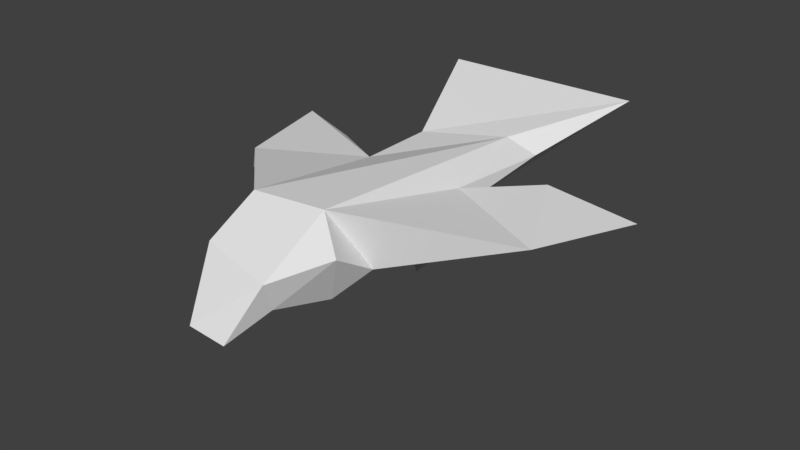 # Source: Bird.blend  (saved by Blender 2.77.0; exported with 4.5.12 LTS)
import bpy
from mathutils import Matrix  # noqa: F401  (used for matrix-valued properties, if any)

bpy.ops.wm.read_factory_settings(use_empty=True)
scene = bpy.context.scene
scene.name = 'Scene'

# ---- collections
col_collection_1 = bpy.data.collections.new('Collection 1'); scene.collection.children.link(col_collection_1)

# ---- world
world_world = bpy.data.worlds.new('World'); scene.world = world_world
world_world.color = (0.05088, 0.05088, 0.05088)
world_world.use_sun_shadow = False
world_world.sun_shadow_jitter_overblur = 0.0
world_world.cycles.sampling_method = 'MANUAL'

# ---- meshes
me_cube_001 = bpy.data.meshes.new('Cube.001')
me_cube_001.from_pydata([(0.1152, 0.412, 0.3292), (0.1152, 0.5557, 0.3227), (0.1465, 0.3796, 0.2412), (0.1465, 0.5765, 0.2455), (0.1447, 0.4299, -0.3944), (0.09601, 0.4108, 0.1585), (0.1497, 0.5084, -0.3714), (0.09048, 0.563, 0.1973), (0.0, 0.5765, 0.2455), (0.0, 0.3796, 0.2412), (0.0, 0.5557, 0.3227), (0.0, 0.412, 0.3292), (0.0, 0.563, 0.2017), (0.0, 0.5102, -0.3734), (0.0, 0.4108, 0.1625), (0.0, 0.4315, -0.3963), (0.0661, 0.3499, 0.01147), (0.0661, 0.3842, -0.008726), (0.02731, 0.3475, -0.2283), (0.04295, 0.4485, -0.1879), (0.1172, 0.3499, 0.01147), (0.1112, 0.3842, -0.008726), (0.1154, 0.3468, -0.2343), (0.1089, 0.4478, -0.1816), (0.02911, 0.394, -0.0705), (0.02911, 0.3414, -0.02295), (0.1112, 0.3933, -0.07647), (0.1172, 0.3408, -0.02891), (0.08712, 0.5172, -0.001055), (0.08486, 0.4436, 0.0121), (0.0, 0.4181, -0.07575), (0.0, 0.5536, -0.002728), (0.03627, 0.3402, 0.4989), (0.0, 0.3402, 0.4989), (0.0, 0.5084, 0.4145), (0.1027, 0.5084, 0.4145), (0.0726, 0.4144, 0.3931), (0.0, 0.4144, 0.3931), (0.0, 0.6087, -0.5621), (0.0, 0.5808, -0.5849), (0.2975, 0.6081, -0.56), (0.2832, 0.5802, -0.5831), (0.04611, 0.4829, -0.04031), (0.1185, 0.4819, -0.04365), (0.3904, 0.5163, 0.04896), (0.3881, 0.4427, 0.06211), (0.1888, 0.4616, -0.2284), (0.1911, 0.5352, -0.2415), (0.4487, 0.4308, -0.2432), (0.4509, 0.5044, -0.2564)], [], [(2, 5, 7, 3), (3, 1, 0, 2), (11, 9, 2, 0), (31, 28, 6, 13), (28, 29, 4, 6), (6, 4, 41, 40), (1, 3, 8, 10), (32, 35, 34, 33), (3, 7, 12, 8), (29, 30, 15, 4), (24, 19, 18, 25), (19, 23, 22, 18), (26, 21, 20, 27), (21, 17, 16, 20), (25, 18, 22, 27), (4, 15, 39, 41), (21, 26, 24, 17), (16, 25, 27, 20), (23, 26, 27, 22), (17, 24, 25, 16), (5, 14, 30, 29), (12, 7, 28, 31), (32, 36, 35), (37, 36, 32, 33), (0, 1, 35, 36), (11, 0, 36, 37), (1, 10, 34, 35), (39, 38, 40, 41), (13, 6, 40, 38), (19, 24, 42), (26, 23, 43), (24, 26, 43, 42), (19, 42, 43, 23), (9, 14, 5, 2), (28, 7, 44), (29, 45, 5), (45, 29, 46, 48), (7, 5, 45, 44), (46, 47, 49, 48), (29, 28, 47, 46), (28, 44, 49, 47), (44, 45, 48, 49)])
_k = {(16, 17): 0.49804, (20, 21): 0.49804, (16, 20): 0.49804, (48, 49): 1.0}
me_cube_001.attributes.new('crease_edge', 'FLOAT', 'EDGE').data.foreach_set('value', [_k.get((min(e.vertices), max(e.vertices)), 0.0) for e in me_cube_001.edges])
me_cube_001.use_remesh_preserve_volume = False
me_cube_001.use_remesh_preserve_attributes = False
me_cube_001.use_mirror_vertex_groups = False
me_cube_001.update()
arm_armature_001 = bpy.data.armatures.new('Armature.001')  # bones are not reproduced

# ---- objects
ob_armature = bpy.data.objects.new('Armature', arm_armature_001)
ob_bird = bpy.data.objects.new('Bird', me_cube_001)

# ---- transforms, parenting, visibility, modifiers, constraints
ob_armature.location = (0.0, 0.0, 0.0)
ob_armature.rotation_euler = (1.571, 2.22e-16, 2.22e-16)
ob_armature.show_in_front = True
ob_armature.lineart.crease_threshold = 0.0
ob_bird.parent = ob_armature
ob_bird.matrix_parent_inverse = Matrix(((1.0, 2.22e-16, -2.22e-16, 0.0), (2.22e-16, 7.55e-08, 1.0, 0.0), (2.22e-16, -1.0, 7.55e-08, 0.0), (0.0, 0.0, 0.0, 1.0)))
ob_bird.location = (0.0, 0.0, 0.0)
ob_bird.rotation_euler = (1.571, 8.742e-08, -1.246e-14)
ob_bird.lineart.crease_threshold = 0.0
_vg = ob_bird.vertex_groups.new(name='Bone.001')
_vg = ob_bird.vertex_groups.new(name='Bone.003')
for _i, _w in zip([6, 7, 12, 14, 28, 29, 30, 31, 44, 46, 47], [0.007543, 0.0486, 0.07048, 0.06145, 0.6575, 0.2808, 0.8529, 0.8896, 0.02109, 0.0744, 0.1111]): _vg.add([_i], _w, 'REPLACE')
_vg = ob_bird.vertex_groups.new(name='Bone.002')
for _i, _w in zip([0, 1, 2, 3, 5, 7, 8, 9, 10, 11, 12, 14, 31, 32, 33, 34, 35, 36, 37], [0.9504, 0.9415, 0.8038, 0.7938, 0.1582, 0.1866, 0.9086, 0.9186, 0.9688, 0.9743, 0.784, 0.774, 0.01172, 0.9943, 0.9944, 0.9981, 0.9897, 0.9891, 0.9909]): _vg.add([_i], _w, 'REPLACE')
_vg = ob_bird.vertex_groups.new(name='Bone.002_L')
_vg = ob_bird.vertex_groups.new(name='Bone.002_L.001')
_vg = ob_bird.vertex_groups.new(name='Bone.002_R')
_vg = ob_bird.vertex_groups.new(name='Bone.002_R.001')
_vg = ob_bird.vertex_groups.new(name='Bone.001_L')
for _i, _w in zip([4, 5, 6, 7, 12, 13, 14, 28, 29, 30, 31, 38, 40, 41, 44, 45, 46, 47, 48, 49], [0.01566, 0.4794, 0.05497, 0.3062, 0.02705, 0.04092, 0.08999, 0.5675, 0.3118, 0.1054, 0.06613, 0.04092, 0.05497, 0.01566, 0.5675, 0.3118, 0.3118, 0.5675, 0.3118, 0.5675]): _vg.add([_i], _w, 'REPLACE')
_vg = ob_bird.vertex_groups.new(name='Bone.001_R')
_vg = ob_bird.vertex_groups.new(name='Bone.001_L.001')
_vg.add([16, 17, 18, 19, 20, 21, 22, 23, 24, 25, 26, 27, 42, 43], 1.0, 'REPLACE')
_vg = ob_bird.vertex_groups.new(name='Bone.001_L.002')
for _i, _w in zip([16, 17, 18, 19, 20, 21, 22, 23, 24, 25, 26, 27, 42, 43], [0.9228, 0.8947, 0.7917, 0.6562, 0.9437, 0.9249, 0.7952, 0.5998, 0.715, 0.8997, 0.8888, 0.937, 0.8034, 0.8814]): _vg.add([_i], _w, 'REPLACE')
_vg = ob_bird.vertex_groups.new(name='Bone.001_R.001')
_vg = ob_bird.vertex_groups.new(name='Bone.001_R.002')
_vg = ob_bird.vertex_groups.new(name='Bone.001_L.003')
_vg = ob_bird.vertex_groups.new(name='Bone.001_R.003')
_vg = ob_bird.vertex_groups.new(name='Bone.004')
for _i, _w in zip([4, 6, 13, 15, 28, 30, 31, 38, 39, 40, 41], [0.9609, 0.9503, 0.9774, 0.9778, 0.01047, 0.03102, 0.004321, 0.9971, 0.9974, 0.9875, 0.9885]): _vg.add([_i], _w, 'REPLACE')
_vg = ob_bird.vertex_groups.new(name='Bone.005')
_vg = ob_bird.vertex_groups.new(name='Bone.003_L')
for _i, _w in zip([0, 1, 2, 3, 5, 7, 8, 9, 12, 14, 28, 29, 30, 31, 44, 45, 46, 47], [0.03976, 0.05139, 0.1801, 0.183, 0.7875, 0.7322, 0.06739, 0.0648, 0.1376, 0.154, 0.1844, 0.5966, 0.07299, 0.01834, 0.006497, 0.04054, 0.06678, 0.04471]): _vg.add([_i], _w, 'REPLACE')
_vg = ob_bird.vertex_groups.new(name='Bone.003_L.001')
for _i, _w in zip([5, 7, 28, 29, 44, 45, 46, 47, 48, 49], [0.02224, 0.009424, 0.114, 0.08909, 0.9302, 0.9288, 0.8523, 0.8335, 0.9985, 1.003]): _vg.add([_i], _w, 'REPLACE')
_vg = ob_bird.vertex_groups.new(name='Bone.003_R')
_vg = ob_bird.vertex_groups.new(name='Bone.003_R.001')
_m = ob_bird.modifiers.new('Mirror', 'MIRROR')
_m.use_clip = True
_m = ob_bird.modifiers.new('Subsurf', 'SUBSURF')
_m.uv_smooth = 'PRESERVE_CORNERS'
_m.quality = 2
_m.levels = 3
_m.show_only_control_edges = False
_m = ob_bird.modifiers.new('Decimate', 'DECIMATE')
_m.ratio = 0.03116
_m = ob_bird.modifiers.new('Armature', 'ARMATURE')
_m.object = ob_armature

# ---- collection membership
col_collection_1.objects.link(ob_armature)
col_collection_1.objects.link(ob_bird)

# ---- scene / render settings (as saved in the file)
scene.frame_start = 1; scene.frame_end = 60; scene.frame_set(50)
scene.render.engine = 'BLENDER_EEVEE_NEXT'
scene.render.resolution_percentage = 50
scene.render.dither_intensity = 0.0
scene.cycles.use_denoising = False
scene.cycles.samples = 128
scene.cycles.sampling_pattern = 'TABULATED_SOBOL'
scene.cycles.light_sampling_threshold = 0.0
scene.cycles.use_adaptive_sampling = False
scene.cycles.use_light_tree = False
scene.cycles.blur_glossy = 0.0
scene.cycles.sample_clamp_indirect = 0.0
scene.view_settings.view_transform = 'Standard'
bpy.context.view_layer.update()

# ---- added for rendering (the .blend has no active camera and no usable light): camera, sun
cam_auto = bpy.data.cameras.new('AutoCamera')
cam_auto.lens = 50.0
cam_auto.sensor_width = 36.0
cam_auto.clip_end = 1000.0
ob_auto_camera = bpy.data.objects.new('AutoCamera', cam_auto)
scene.collection.objects.link(ob_auto_camera)
ob_auto_camera.location = (1.29408, -1.50057, 1.43199)
ob_auto_camera.rotation_euler = (1.09748, -7.21219e-08, 0.694738)
scene.camera = ob_auto_camera
light_auto_sun = bpy.data.lights.new('AutoSun', 'SUN')
light_auto_sun.energy = 3.0
light_auto_sun.angle = 0.0523599
ob_auto_sun = bpy.data.objects.new('AutoSun', light_auto_sun)
scene.collection.objects.link(ob_auto_sun)
ob_auto_sun.rotation_euler = (0.872665, 0.174533, 0.523599)
bpy.context.view_layer.update()
